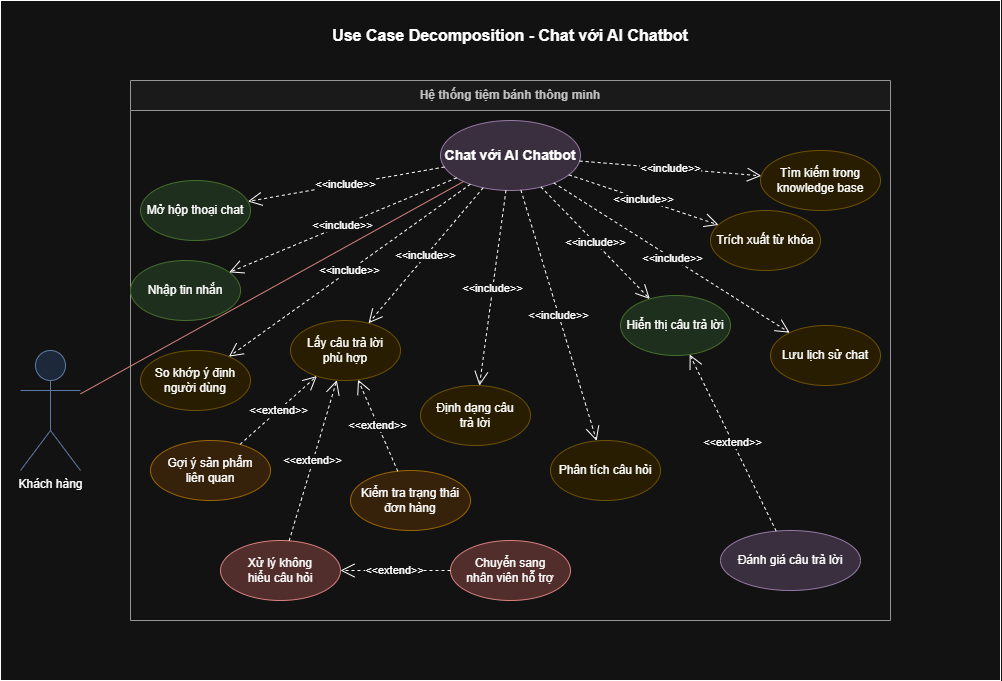

The diagram above was exported from draw.io. Its source (the exported page's mxGraphModel, read from the mxfile embedded in the PNG):
<mxGraphModel dx="2104" dy="696" grid="1" gridSize="10" guides="1" tooltips="1" connect="1" arrows="1" fold="1" page="1" pageScale="1" pageWidth="1000" pageHeight="650" math="0" shadow="0">
  <root>
    <mxCell id="0" />
    <mxCell id="1" parent="0" />
    <mxCell id="3" parent="1" style="rounded=0;whiteSpace=wrap;html=1;" value="" vertex="1">
      <mxGeometry height="680" width="1000" x="-10" as="geometry" />
    </mxCell>
    <mxCell id="4" parent="1" style="text;html=1;strokeColor=none;fillColor=none;align=center;verticalAlign=middle;whiteSpace=wrap;rounded=0;fontSize=16;fontStyle=1" value="Use Case Decomposition - Chat với AI Chatbot" vertex="1">
      <mxGeometry height="30" width="400" x="300" y="20" as="geometry" />
    </mxCell>
    <mxCell id="5" parent="1" style="swimlane;whiteSpace=wrap;html=1;startSize=30;fillColor=#f5f5f5;strokeColor=#666666;fontColor=#333333;fontSize=12;fontStyle=1" value="Hệ thống tiệm bánh thông minh" vertex="1">
      <mxGeometry height="540" width="760" x="120" y="80" as="geometry" />
    </mxCell>
    <mxCell id="6" parent="5" style="ellipse;whiteSpace=wrap;html=1;fillColor=#e1d5e7;strokeColor=#9673a6;fontSize=14;fontStyle=1" value="Chat với AI Chatbot" vertex="1">
      <mxGeometry height="70" width="140" x="310" y="40" as="geometry" />
    </mxCell>
    <mxCell id="7" parent="5" style="ellipse;whiteSpace=wrap;html=1;fillColor=#d5e8d4;strokeColor=#82b366;" value="Mở hộp thoại chat" vertex="1">
      <mxGeometry height="60" width="110" x="10" y="100" as="geometry" />
    </mxCell>
    <mxCell id="8" parent="5" style="ellipse;whiteSpace=wrap;html=1;fillColor=#d5e8d4;strokeColor=#82b366;" value="Nhập tin nhắn" vertex="1">
      <mxGeometry height="60" width="110" y="180" as="geometry" />
    </mxCell>
    <mxCell id="9" parent="5" style="ellipse;whiteSpace=wrap;html=1;fillColor=#fff2cc;strokeColor=#d6b656;" value="Phân tích câu hỏi" vertex="1">
      <mxGeometry height="60" width="110" x="420" y="360" as="geometry" />
    </mxCell>
    <mxCell id="10" parent="5" style="ellipse;whiteSpace=wrap;html=1;fillColor=#fff2cc;strokeColor=#d6b656;" value="Trích xuất từ khóa" vertex="1">
      <mxGeometry height="60" width="110" x="580" y="130" as="geometry" />
    </mxCell>
    <mxCell id="11" parent="5" style="ellipse;whiteSpace=wrap;html=1;fillColor=#fff2cc;strokeColor=#d6b656;" value="Tìm kiếm trong&#10;knowledge base" vertex="1">
      <mxGeometry height="60" width="120" x="630" y="70" as="geometry" />
    </mxCell>
    <mxCell id="12" parent="5" style="ellipse;whiteSpace=wrap;html=1;fillColor=#fff2cc;strokeColor=#d6b656;" value="So khớp ý định&#10;người dùng" vertex="1">
      <mxGeometry height="60" width="110" x="10" y="270" as="geometry" />
    </mxCell>
    <mxCell id="13" parent="5" style="ellipse;whiteSpace=wrap;html=1;fillColor=#fff2cc;strokeColor=#d6b656;" value="Lấy câu trả lời&#10;phù hợp" vertex="1">
      <mxGeometry height="60" width="110" x="160" y="240" as="geometry" />
    </mxCell>
    <mxCell id="14" parent="5" style="ellipse;whiteSpace=wrap;html=1;fillColor=#fff2cc;strokeColor=#d6b656;" value="Định dạng câu&#10;trả lời" vertex="1">
      <mxGeometry height="60" width="110" x="290" y="305" as="geometry" />
    </mxCell>
    <mxCell id="15" parent="5" style="ellipse;whiteSpace=wrap;html=1;fillColor=#d5e8d4;strokeColor=#82b366;" value="Hiển thị câu trả lời" vertex="1">
      <mxGeometry height="60" width="110" x="490" y="215" as="geometry" />
    </mxCell>
    <mxCell id="16" parent="5" style="ellipse;whiteSpace=wrap;html=1;fillColor=#fff2cc;strokeColor=#d6b656;" value="Lưu lịch sử chat" vertex="1">
      <mxGeometry height="60" width="110" x="640" y="245" as="geometry" />
    </mxCell>
    <mxCell id="17" parent="5" style="ellipse;whiteSpace=wrap;html=1;fillColor=#ffe6cc;strokeColor=#d79b00;" value="Gợi ý sản phẩm&#10;liên quan" vertex="1">
      <mxGeometry height="60" width="120" x="20" y="360" as="geometry" />
    </mxCell>
    <mxCell id="18" parent="5" style="ellipse;whiteSpace=wrap;html=1;fillColor=#ffe6cc;strokeColor=#d79b00;" value="Kiểm tra trạng thái&#10;đơn hàng" vertex="1">
      <mxGeometry height="60" width="120" x="220" y="390" as="geometry" />
    </mxCell>
    <mxCell id="19" parent="5" style="ellipse;whiteSpace=wrap;html=1;fillColor=#f8cecc;strokeColor=#b85450;" value="Chuyển sang&#10;nhân viên hỗ trợ" vertex="1">
      <mxGeometry height="60" width="120" x="320" y="460" as="geometry" />
    </mxCell>
    <mxCell id="20" parent="5" style="ellipse;whiteSpace=wrap;html=1;fillColor=#f8cecc;strokeColor=#b85450;" value="Xử lý không&#10;hiểu câu hỏi" vertex="1">
      <mxGeometry height="60" width="120" x="90" y="460" as="geometry" />
    </mxCell>
    <mxCell id="21" parent="5" style="ellipse;whiteSpace=wrap;html=1;fillColor=#e1d5e7;strokeColor=#9673a6;" value="Đánh giá câu trả lời" vertex="1">
      <mxGeometry height="60" width="140" x="590" y="450" as="geometry" />
    </mxCell>
    <mxCell id="22" edge="1" parent="5" source="6" style="endArrow=open;endSize=12;dashed=1;html=1;rounded=0;" target="7" value="&amp;lt;&amp;lt;include&amp;gt;&amp;gt;">
      <mxGeometry relative="1" width="160" as="geometry">
        <mxPoint x="300" y="300" as="sourcePoint" />
        <mxPoint x="460" y="300" as="targetPoint" />
      </mxGeometry>
    </mxCell>
    <mxCell id="23" edge="1" parent="5" source="6" style="endArrow=open;endSize=12;dashed=1;html=1;rounded=0;" target="8" value="&amp;lt;&amp;lt;include&amp;gt;&amp;gt;">
      <mxGeometry relative="1" width="160" as="geometry">
        <mxPoint x="300" y="300" as="sourcePoint" />
        <mxPoint x="460" y="300" as="targetPoint" />
      </mxGeometry>
    </mxCell>
    <mxCell id="24" edge="1" parent="5" source="6" style="endArrow=open;endSize=12;dashed=1;html=1;rounded=0;" target="9" value="&amp;lt;&amp;lt;include&amp;gt;&amp;gt;">
      <mxGeometry relative="1" width="160" as="geometry">
        <mxPoint x="300" y="300" as="sourcePoint" />
        <mxPoint x="460" y="300" as="targetPoint" />
      </mxGeometry>
    </mxCell>
    <mxCell id="25" edge="1" parent="5" source="6" style="endArrow=open;endSize=12;dashed=1;html=1;rounded=0;" target="10" value="&amp;lt;&amp;lt;include&amp;gt;&amp;gt;">
      <mxGeometry relative="1" width="160" as="geometry">
        <mxPoint x="300" y="300" as="sourcePoint" />
        <mxPoint x="460" y="300" as="targetPoint" />
      </mxGeometry>
    </mxCell>
    <mxCell id="26" edge="1" parent="5" source="6" style="endArrow=open;endSize=12;dashed=1;html=1;rounded=0;" target="11" value="&amp;lt;&amp;lt;include&amp;gt;&amp;gt;">
      <mxGeometry relative="1" width="160" as="geometry">
        <mxPoint x="300" y="300" as="sourcePoint" />
        <mxPoint x="460" y="300" as="targetPoint" />
      </mxGeometry>
    </mxCell>
    <mxCell id="27" edge="1" parent="5" source="6" style="endArrow=open;endSize=12;dashed=1;html=1;rounded=0;" target="12" value="&amp;lt;&amp;lt;include&amp;gt;&amp;gt;">
      <mxGeometry relative="1" width="160" as="geometry">
        <mxPoint x="300" y="300" as="sourcePoint" />
        <mxPoint x="460" y="300" as="targetPoint" />
      </mxGeometry>
    </mxCell>
    <mxCell id="28" edge="1" parent="5" source="6" style="endArrow=open;endSize=12;dashed=1;html=1;rounded=0;" target="13" value="&amp;lt;&amp;lt;include&amp;gt;&amp;gt;">
      <mxGeometry relative="1" width="160" as="geometry">
        <mxPoint x="300" y="300" as="sourcePoint" />
        <mxPoint x="460" y="300" as="targetPoint" />
      </mxGeometry>
    </mxCell>
    <mxCell id="29" edge="1" parent="5" source="6" style="endArrow=open;endSize=12;dashed=1;html=1;rounded=0;" target="14" value="&amp;lt;&amp;lt;include&amp;gt;&amp;gt;">
      <mxGeometry relative="1" width="160" as="geometry">
        <mxPoint x="300" y="300" as="sourcePoint" />
        <mxPoint x="460" y="300" as="targetPoint" />
      </mxGeometry>
    </mxCell>
    <mxCell id="30" edge="1" parent="5" source="6" style="endArrow=open;endSize=12;dashed=1;html=1;rounded=0;" target="15" value="&amp;lt;&amp;lt;include&amp;gt;&amp;gt;">
      <mxGeometry relative="1" width="160" as="geometry">
        <mxPoint x="300" y="300" as="sourcePoint" />
        <mxPoint x="460" y="300" as="targetPoint" />
      </mxGeometry>
    </mxCell>
    <mxCell id="31" edge="1" parent="5" source="6" style="endArrow=open;endSize=12;dashed=1;html=1;rounded=0;" target="16" value="&amp;lt;&amp;lt;include&amp;gt;&amp;gt;">
      <mxGeometry relative="1" width="160" as="geometry">
        <mxPoint x="300" y="300" as="sourcePoint" />
        <mxPoint x="460" y="300" as="targetPoint" />
      </mxGeometry>
    </mxCell>
    <mxCell id="32" edge="1" parent="5" source="17" style="endArrow=open;endSize=12;dashed=1;html=1;rounded=0;" target="13" value="&amp;lt;&amp;lt;extend&amp;gt;&amp;gt;">
      <mxGeometry relative="1" width="160" as="geometry">
        <mxPoint x="300" y="300" as="sourcePoint" />
        <mxPoint x="460" y="300" as="targetPoint" />
      </mxGeometry>
    </mxCell>
    <mxCell id="33" edge="1" parent="5" source="18" style="endArrow=open;endSize=12;dashed=1;html=1;rounded=0;" target="13" value="&amp;lt;&amp;lt;extend&amp;gt;&amp;gt;">
      <mxGeometry relative="1" width="160" as="geometry">
        <mxPoint x="300" y="300" as="sourcePoint" />
        <mxPoint x="460" y="300" as="targetPoint" />
      </mxGeometry>
    </mxCell>
    <mxCell id="34" edge="1" parent="5" source="19" style="endArrow=open;endSize=12;dashed=1;html=1;rounded=0;" target="20" value="&amp;lt;&amp;lt;extend&amp;gt;&amp;gt;">
      <mxGeometry relative="1" width="160" as="geometry">
        <mxPoint x="300" y="300" as="sourcePoint" />
        <mxPoint x="460" y="300" as="targetPoint" />
      </mxGeometry>
    </mxCell>
    <mxCell id="35" edge="1" parent="5" source="20" style="endArrow=open;endSize=12;dashed=1;html=1;rounded=0;" target="13" value="&amp;lt;&amp;lt;extend&amp;gt;&amp;gt;">
      <mxGeometry relative="1" width="160" as="geometry">
        <mxPoint x="300" y="300" as="sourcePoint" />
        <mxPoint x="460" y="300" as="targetPoint" />
      </mxGeometry>
    </mxCell>
    <mxCell id="36" edge="1" parent="5" source="21" style="endArrow=open;endSize=12;dashed=1;html=1;rounded=0;" target="15" value="&amp;lt;&amp;lt;extend&amp;gt;&amp;gt;">
      <mxGeometry relative="1" width="160" as="geometry">
        <mxPoint x="300" y="300" as="sourcePoint" />
        <mxPoint x="460" y="300" as="targetPoint" />
      </mxGeometry>
    </mxCell>
    <mxCell id="37" parent="1" style="shape=umlActor;verticalLabelPosition=bottom;verticalAlign=top;html=1;outlineConnect=0;fillColor=#dae8fc;strokeColor=#6c8ebf;" value="Khách hàng" vertex="1">
      <mxGeometry height="120" width="60" x="10" y="350" as="geometry" />
    </mxCell>
    <mxCell id="38" edge="1" parent="1" source="37" style="endArrow=none;html=1;rounded=0;fillColor=#f8cecc;strokeColor=#b85450;" target="6" value="">
      <mxGeometry height="50" relative="1" width="50" as="geometry">
        <mxPoint x="400" y="400" as="sourcePoint" />
        <mxPoint x="450" y="350" as="targetPoint" />
      </mxGeometry>
    </mxCell>
  </root>
</mxGraphModel>